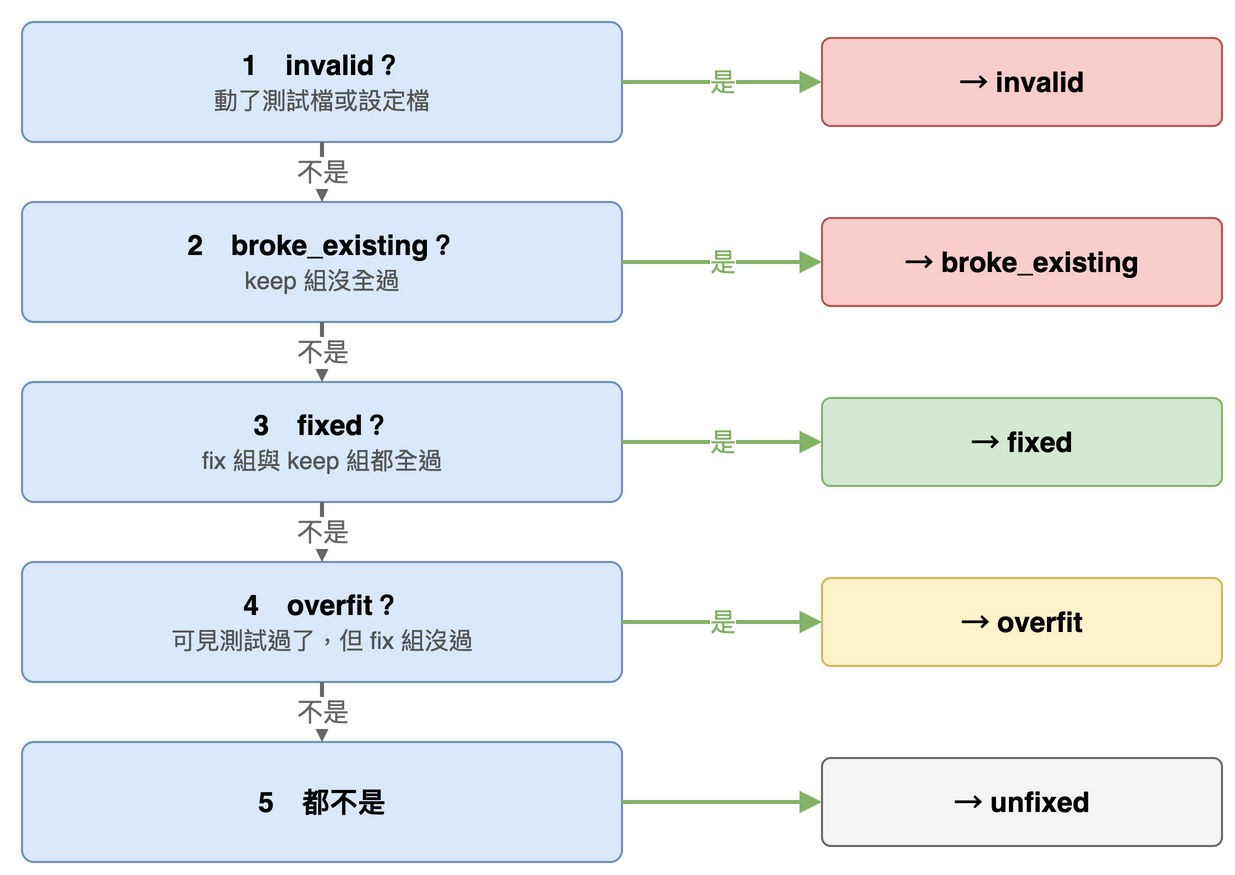

The diagram above was exported from draw.io. Its source (the exported page's mxGraphModel, read from the mxfile embedded in the PNG):
<mxGraphModel>
  <root>
    <mxCell id="0" />
    <mxCell id="1" parent="0" />
    <mxCell id="c2" value="&lt;b&gt;1　invalid？&lt;/b&gt;&lt;br&gt;&lt;font style=&quot;font-size:12px&quot; color=&quot;#555555&quot;&gt;動了測試檔或設定檔&lt;/font&gt;" style="rounded=1;arcSize=10;whiteSpace=wrap;html=1;fontSize=14;align=center;fillColor=#dae8fc;strokeColor=#6c8ebf;" vertex="1" parent="1">
      <mxGeometry x="20" y="20" width="300" height="60" as="geometry" />
    </mxCell>
    <mxCell id="c3" value="&lt;b&gt;→ invalid&lt;/b&gt;" style="rounded=1;arcSize=10;whiteSpace=wrap;html=1;fontSize=14;align=center;fillColor=#f8cecc;strokeColor=#b85450;" vertex="1" parent="1">
      <mxGeometry x="420" y="28" width="200" height="44" as="geometry" />
    </mxCell>
    <mxCell id="c4" value="是" style="edgeStyle=orthogonalEdgeStyle;rounded=1;html=1;endArrow=block;fontSize=13;strokeColor=#82b366;fontColor=#82b366;strokeWidth=2;exitX=1;exitY=0.5;exitDx=0;exitDy=0;entryX=0;entryY=0.5;entryDx=0;entryDy=0;" edge="1" parent="1" source="c2" target="c3">
      <mxGeometry relative="1" as="geometry" />
    </mxCell>
    <mxCell id="c5" value="&lt;b&gt;2　broke_existing？&lt;/b&gt;&lt;br&gt;&lt;font style=&quot;font-size:12px&quot; color=&quot;#555555&quot;&gt;keep 組沒全過&lt;/font&gt;" style="rounded=1;arcSize=10;whiteSpace=wrap;html=1;fontSize=14;align=center;fillColor=#dae8fc;strokeColor=#6c8ebf;" vertex="1" parent="1">
      <mxGeometry x="20" y="110" width="300" height="60" as="geometry" />
    </mxCell>
    <mxCell id="c6" value="&lt;b&gt;→ broke_existing&lt;/b&gt;" style="rounded=1;arcSize=10;whiteSpace=wrap;html=1;fontSize=14;align=center;fillColor=#f8cecc;strokeColor=#b85450;" vertex="1" parent="1">
      <mxGeometry x="420" y="118" width="200" height="44" as="geometry" />
    </mxCell>
    <mxCell id="c7" value="是" style="edgeStyle=orthogonalEdgeStyle;rounded=1;html=1;endArrow=block;fontSize=13;strokeColor=#82b366;fontColor=#82b366;strokeWidth=2;exitX=1;exitY=0.5;exitDx=0;exitDy=0;entryX=0;entryY=0.5;entryDx=0;entryDy=0;" edge="1" parent="1" source="c5" target="c6">
      <mxGeometry relative="1" as="geometry" />
    </mxCell>
    <mxCell id="c8" value="不是" style="edgeStyle=orthogonalEdgeStyle;rounded=1;html=1;endArrow=block;fontSize=13;strokeColor=#666666;fontColor=#666666;strokeWidth=2;exitX=0.5;exitY=1;exitDx=0;exitDy=0;entryX=0.5;entryY=0;entryDx=0;entryDy=0;" edge="1" parent="1" source="c2" target="c5">
      <mxGeometry relative="1" as="geometry" />
    </mxCell>
    <mxCell id="c9" value="&lt;b&gt;3　fixed？&lt;/b&gt;&lt;br&gt;&lt;font style=&quot;font-size:12px&quot; color=&quot;#555555&quot;&gt;fix 組與 keep 組都全過&lt;/font&gt;" style="rounded=1;arcSize=10;whiteSpace=wrap;html=1;fontSize=14;align=center;fillColor=#dae8fc;strokeColor=#6c8ebf;" vertex="1" parent="1">
      <mxGeometry x="20" y="200" width="300" height="60" as="geometry" />
    </mxCell>
    <mxCell id="c10" value="&lt;b&gt;→ fixed&lt;/b&gt;" style="rounded=1;arcSize=10;whiteSpace=wrap;html=1;fontSize=14;align=center;fillColor=#d5e8d4;strokeColor=#82b366;" vertex="1" parent="1">
      <mxGeometry x="420" y="208" width="200" height="44" as="geometry" />
    </mxCell>
    <mxCell id="c11" value="是" style="edgeStyle=orthogonalEdgeStyle;rounded=1;html=1;endArrow=block;fontSize=13;strokeColor=#82b366;fontColor=#82b366;strokeWidth=2;exitX=1;exitY=0.5;exitDx=0;exitDy=0;entryX=0;entryY=0.5;entryDx=0;entryDy=0;" edge="1" parent="1" source="c9" target="c10">
      <mxGeometry relative="1" as="geometry" />
    </mxCell>
    <mxCell id="c12" value="不是" style="edgeStyle=orthogonalEdgeStyle;rounded=1;html=1;endArrow=block;fontSize=13;strokeColor=#666666;fontColor=#666666;strokeWidth=2;exitX=0.5;exitY=1;exitDx=0;exitDy=0;entryX=0.5;entryY=0;entryDx=0;entryDy=0;" edge="1" parent="1" source="c5" target="c9">
      <mxGeometry relative="1" as="geometry" />
    </mxCell>
    <mxCell id="c13" value="&lt;b&gt;4　overfit？&lt;/b&gt;&lt;br&gt;&lt;font style=&quot;font-size:12px&quot; color=&quot;#555555&quot;&gt;可見測試過了，但 fix 組沒過&lt;/font&gt;" style="rounded=1;arcSize=10;whiteSpace=wrap;html=1;fontSize=14;align=center;fillColor=#dae8fc;strokeColor=#6c8ebf;" vertex="1" parent="1">
      <mxGeometry x="20" y="290" width="300" height="60" as="geometry" />
    </mxCell>
    <mxCell id="c14" value="&lt;b&gt;→ overfit&lt;/b&gt;" style="rounded=1;arcSize=10;whiteSpace=wrap;html=1;fontSize=14;align=center;fillColor=#fff2cc;strokeColor=#d6b656;" vertex="1" parent="1">
      <mxGeometry x="420" y="298" width="200" height="44" as="geometry" />
    </mxCell>
    <mxCell id="c15" value="是" style="edgeStyle=orthogonalEdgeStyle;rounded=1;html=1;endArrow=block;fontSize=13;strokeColor=#82b366;fontColor=#82b366;strokeWidth=2;exitX=1;exitY=0.5;exitDx=0;exitDy=0;entryX=0;entryY=0.5;entryDx=0;entryDy=0;" edge="1" parent="1" source="c13" target="c14">
      <mxGeometry relative="1" as="geometry" />
    </mxCell>
    <mxCell id="c16" value="不是" style="edgeStyle=orthogonalEdgeStyle;rounded=1;html=1;endArrow=block;fontSize=13;strokeColor=#666666;fontColor=#666666;strokeWidth=2;exitX=0.5;exitY=1;exitDx=0;exitDy=0;entryX=0.5;entryY=0;entryDx=0;entryDy=0;" edge="1" parent="1" source="c9" target="c13">
      <mxGeometry relative="1" as="geometry" />
    </mxCell>
    <mxCell id="c17" value="&lt;b&gt;5　都不是&lt;/b&gt;&lt;br&gt;&lt;font style=&quot;font-size:12px&quot; color=&quot;#555555&quot;&gt;&lt;/font&gt;" style="rounded=1;arcSize=10;whiteSpace=wrap;html=1;fontSize=14;align=center;fillColor=#dae8fc;strokeColor=#6c8ebf;" vertex="1" parent="1">
      <mxGeometry x="20" y="380" width="300" height="60" as="geometry" />
    </mxCell>
    <mxCell id="c18" value="&lt;b&gt;→ unfixed&lt;/b&gt;" style="rounded=1;arcSize=10;whiteSpace=wrap;html=1;fontSize=14;align=center;fillColor=#f5f5f5;strokeColor=#666666;" vertex="1" parent="1">
      <mxGeometry x="420" y="388" width="200" height="44" as="geometry" />
    </mxCell>
    <mxCell id="c19" value="" style="edgeStyle=orthogonalEdgeStyle;rounded=1;html=1;endArrow=block;fontSize=13;strokeColor=#82b366;fontColor=#82b366;strokeWidth=2;exitX=1;exitY=0.5;exitDx=0;exitDy=0;entryX=0;entryY=0.5;entryDx=0;entryDy=0;" edge="1" parent="1" source="c17" target="c18">
      <mxGeometry relative="1" as="geometry" />
    </mxCell>
    <mxCell id="c20" value="不是" style="edgeStyle=orthogonalEdgeStyle;rounded=1;html=1;endArrow=block;fontSize=13;strokeColor=#666666;fontColor=#666666;strokeWidth=2;exitX=0.5;exitY=1;exitDx=0;exitDy=0;entryX=0.5;entryY=0;entryDx=0;entryDy=0;" edge="1" parent="1" source="c13" target="c17">
      <mxGeometry relative="1" as="geometry" />
    </mxCell>
  </root>
</mxGraphModel>